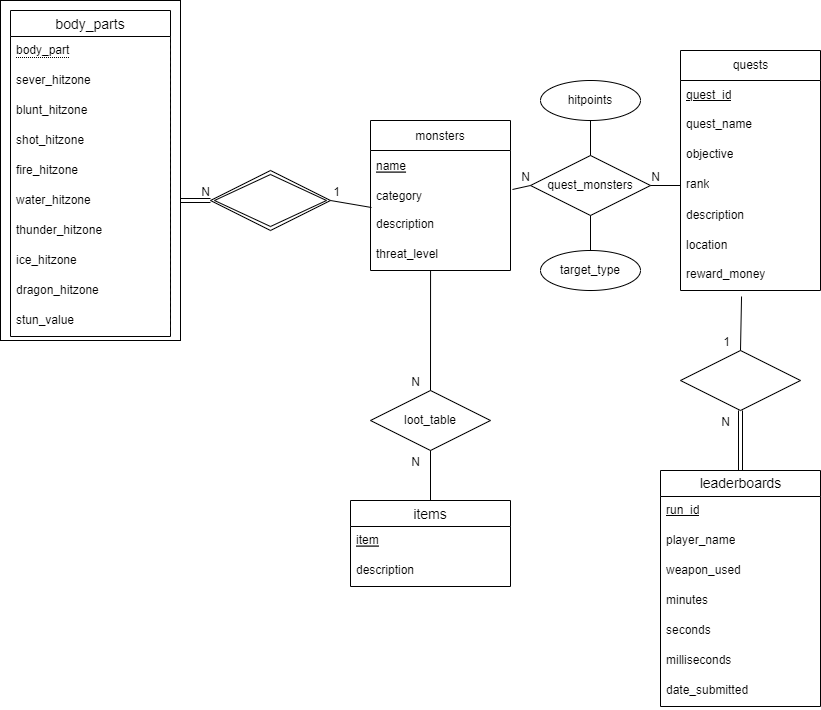

The diagram above was exported from draw.io. Its source (the exported page's mxGraphModel, read from the mxfile embedded in the PNG):
<mxGraphModel dx="1422" dy="762" grid="1" gridSize="10" guides="1" tooltips="1" connect="1" arrows="1" fold="1" page="1" pageScale="1" pageWidth="850" pageHeight="1100" math="0" shadow="0" extFonts="Permanent Marker^https://fonts.googleapis.com/css?family=Permanent+Marker">
  <root>
    <mxCell id="0" />
    <mxCell id="1" parent="0" />
    <mxCell id="ldToGqyfthqu_OA6ytyU-30" value="" style="rounded=0;whiteSpace=wrap;html=1;shadow=0;glass=0;comic=0;sketch=0;swimlaneLine=1;" parent="1" vertex="1">
      <mxGeometry x="10" y="40" width="180" height="340" as="geometry" />
    </mxCell>
    <mxCell id="ldToGqyfthqu_OA6ytyU-1" value="monsters" style="swimlane;fontStyle=0;childLayout=stackLayout;horizontal=1;startSize=30;horizontalStack=0;resizeParent=1;resizeParentMax=0;resizeLast=0;collapsible=1;marginBottom=0;" parent="1" vertex="1">
      <mxGeometry x="380" y="160" width="140" height="150" as="geometry" />
    </mxCell>
    <mxCell id="ldToGqyfthqu_OA6ytyU-3" value="name" style="text;strokeColor=none;fillColor=none;align=left;verticalAlign=middle;spacingLeft=4;spacingRight=4;overflow=hidden;points=[[0,0.5],[1,0.5]];portConstraint=eastwest;rotatable=0;fontStyle=4" parent="ldToGqyfthqu_OA6ytyU-1" vertex="1">
      <mxGeometry y="30" width="140" height="30" as="geometry" />
    </mxCell>
    <mxCell id="ldToGqyfthqu_OA6ytyU-4" value="category" style="text;strokeColor=none;fillColor=none;align=left;verticalAlign=middle;spacingLeft=4;spacingRight=4;overflow=hidden;points=[[0,0.5],[1,0.5]];portConstraint=eastwest;rotatable=0;" parent="ldToGqyfthqu_OA6ytyU-1" vertex="1">
      <mxGeometry y="60" width="140" height="30" as="geometry" />
    </mxCell>
    <mxCell id="ldToGqyfthqu_OA6ytyU-6" value="description" style="text;strokeColor=none;fillColor=none;spacingLeft=4;spacingRight=4;overflow=hidden;rotatable=0;points=[[0,0.5],[1,0.5]];portConstraint=eastwest;fontSize=12;" parent="ldToGqyfthqu_OA6ytyU-1" vertex="1">
      <mxGeometry y="90" width="140" height="30" as="geometry" />
    </mxCell>
    <mxCell id="ldToGqyfthqu_OA6ytyU-5" value="threat_level" style="text;strokeColor=none;fillColor=none;spacingLeft=4;spacingRight=4;overflow=hidden;rotatable=0;points=[[0,0.5],[1,0.5]];portConstraint=eastwest;fontSize=12;" parent="ldToGqyfthqu_OA6ytyU-1" vertex="1">
      <mxGeometry y="120" width="140" height="30" as="geometry" />
    </mxCell>
    <mxCell id="ldToGqyfthqu_OA6ytyU-7" value="body_parts" style="swimlane;fontStyle=0;childLayout=stackLayout;horizontal=1;startSize=26;horizontalStack=0;resizeParent=1;resizeParentMax=0;resizeLast=0;collapsible=1;marginBottom=0;align=center;fontSize=14;perimeterSpacing=1;rounded=0;shadow=0;sketch=0;glass=0;swimlaneLine=1;perimeter=rectanglePerimeter;container=1;fixDash=1;swimlaneBody=1;separatorColor=#121212;backgroundOutline=1;movableLabel=0;enumerate=0;comic=0;noLabel=0;strokeColor=default;" parent="1" vertex="1">
      <mxGeometry x="20" y="50" width="160" height="326" as="geometry" />
    </mxCell>
    <mxCell id="ldToGqyfthqu_OA6ytyU-17" value="&lt;span style=&quot;border-bottom: 1px dotted&quot;&gt;body_part&lt;/span&gt;" style="text;fillColor=none;spacingLeft=4;spacingRight=4;whiteSpace=wrap;html=1;" parent="ldToGqyfthqu_OA6ytyU-7" vertex="1">
      <mxGeometry y="26" width="160" height="30" as="geometry" />
    </mxCell>
    <mxCell id="ldToGqyfthqu_OA6ytyU-18" value="sever_hitzone" style="text;strokeColor=none;fillColor=none;spacingLeft=4;spacingRight=4;overflow=hidden;rotatable=0;points=[[0,0.5],[1,0.5]];portConstraint=eastwest;fontSize=12;perimeterSpacing=1;sketch=1;perimeter=rectanglePerimeter;shadow=0;fixDash=0;swimlaneLine=1;" parent="ldToGqyfthqu_OA6ytyU-7" vertex="1">
      <mxGeometry y="56" width="160" height="30" as="geometry" />
    </mxCell>
    <mxCell id="ldToGqyfthqu_OA6ytyU-9" value="blunt_hitzone" style="text;strokeColor=none;fillColor=none;spacingLeft=4;spacingRight=4;overflow=hidden;rotatable=0;points=[[0,0.5],[1,0.5]];portConstraint=eastwest;fontSize=12;perimeterSpacing=1;sketch=1;perimeter=rectanglePerimeter;shadow=0;fixDash=0;swimlaneLine=1;" parent="ldToGqyfthqu_OA6ytyU-7" vertex="1">
      <mxGeometry y="86" width="160" height="30" as="geometry" />
    </mxCell>
    <mxCell id="ldToGqyfthqu_OA6ytyU-10" value="shot_hitzone" style="text;strokeColor=none;fillColor=none;spacingLeft=4;spacingRight=4;overflow=hidden;rotatable=0;points=[[0,0.5],[1,0.5]];portConstraint=eastwest;fontSize=12;perimeterSpacing=1;sketch=1;perimeter=rectanglePerimeter;shadow=0;fixDash=0;swimlaneLine=1;" parent="ldToGqyfthqu_OA6ytyU-7" vertex="1">
      <mxGeometry y="116" width="160" height="30" as="geometry" />
    </mxCell>
    <mxCell id="ldToGqyfthqu_OA6ytyU-12" value="fire_hitzone" style="text;strokeColor=none;fillColor=none;spacingLeft=4;spacingRight=4;overflow=hidden;rotatable=0;points=[[0,0.5],[1,0.5]];portConstraint=eastwest;fontSize=12;perimeterSpacing=1;sketch=1;perimeter=rectanglePerimeter;shadow=0;fixDash=0;swimlaneLine=1;" parent="ldToGqyfthqu_OA6ytyU-7" vertex="1">
      <mxGeometry y="146" width="160" height="30" as="geometry" />
    </mxCell>
    <mxCell id="ldToGqyfthqu_OA6ytyU-11" value="water_hitzone" style="text;strokeColor=none;fillColor=none;spacingLeft=4;spacingRight=4;overflow=hidden;rotatable=0;points=[[0,0.5],[1,0.5]];portConstraint=eastwest;fontSize=12;perimeterSpacing=1;sketch=1;perimeter=rectanglePerimeter;shadow=0;fixDash=0;swimlaneLine=1;" parent="ldToGqyfthqu_OA6ytyU-7" vertex="1">
      <mxGeometry y="176" width="160" height="30" as="geometry" />
    </mxCell>
    <mxCell id="ldToGqyfthqu_OA6ytyU-13" value="thunder_hitzone" style="text;strokeColor=none;fillColor=none;spacingLeft=4;spacingRight=4;overflow=hidden;rotatable=0;points=[[0,0.5],[1,0.5]];portConstraint=eastwest;fontSize=12;perimeterSpacing=1;sketch=1;perimeter=rectanglePerimeter;shadow=0;fixDash=0;swimlaneLine=1;" parent="ldToGqyfthqu_OA6ytyU-7" vertex="1">
      <mxGeometry y="206" width="160" height="30" as="geometry" />
    </mxCell>
    <mxCell id="ldToGqyfthqu_OA6ytyU-14" value="ice_hitzone" style="text;strokeColor=none;fillColor=none;spacingLeft=4;spacingRight=4;overflow=hidden;rotatable=0;points=[[0,0.5],[1,0.5]];portConstraint=eastwest;fontSize=12;perimeterSpacing=1;sketch=1;perimeter=rectanglePerimeter;shadow=0;fixDash=0;swimlaneLine=1;" parent="ldToGqyfthqu_OA6ytyU-7" vertex="1">
      <mxGeometry y="236" width="160" height="30" as="geometry" />
    </mxCell>
    <mxCell id="ldToGqyfthqu_OA6ytyU-15" value="dragon_hitzone" style="text;strokeColor=none;fillColor=none;spacingLeft=4;spacingRight=4;overflow=hidden;rotatable=0;points=[[0,0.5],[1,0.5]];portConstraint=eastwest;fontSize=12;perimeterSpacing=1;sketch=1;perimeter=rectanglePerimeter;shadow=0;fixDash=0;swimlaneLine=1;" parent="ldToGqyfthqu_OA6ytyU-7" vertex="1">
      <mxGeometry y="266" width="160" height="30" as="geometry" />
    </mxCell>
    <mxCell id="ldToGqyfthqu_OA6ytyU-16" value="stun_value" style="text;strokeColor=none;fillColor=none;spacingLeft=4;spacingRight=4;overflow=hidden;rotatable=0;points=[[0,0.5],[1,0.5]];portConstraint=eastwest;fontSize=12;perimeterSpacing=1;sketch=1;perimeter=rectanglePerimeter;shadow=0;fixDash=0;swimlaneLine=1;" parent="ldToGqyfthqu_OA6ytyU-7" vertex="1">
      <mxGeometry y="296" width="160" height="30" as="geometry" />
    </mxCell>
    <mxCell id="ldToGqyfthqu_OA6ytyU-24" value="items" style="swimlane;fontStyle=0;childLayout=stackLayout;horizontal=1;startSize=26;horizontalStack=0;resizeParent=1;resizeParentMax=0;resizeLast=0;collapsible=1;marginBottom=0;align=center;fontSize=14;" parent="1" vertex="1">
      <mxGeometry x="360" y="540" width="160" height="86" as="geometry" />
    </mxCell>
    <mxCell id="ldToGqyfthqu_OA6ytyU-43" value="" style="endArrow=none;html=1;rounded=0;entryX=0.5;entryY=1;entryDx=0;entryDy=0;" parent="ldToGqyfthqu_OA6ytyU-24" target="ldToGqyfthqu_OA6ytyU-37" edge="1">
      <mxGeometry relative="1" as="geometry">
        <mxPoint x="80" as="sourcePoint" />
        <mxPoint x="240" as="targetPoint" />
      </mxGeometry>
    </mxCell>
    <mxCell id="ldToGqyfthqu_OA6ytyU-44" value="N" style="resizable=0;html=1;align=right;verticalAlign=bottom;rounded=0;shadow=0;glass=0;comic=0;sketch=0;strokeColor=default;fillColor=none;" parent="ldToGqyfthqu_OA6ytyU-43" connectable="0" vertex="1">
      <mxGeometry x="1" relative="1" as="geometry">
        <mxPoint x="-10" y="20" as="offset" />
      </mxGeometry>
    </mxCell>
    <mxCell id="ldToGqyfthqu_OA6ytyU-25" value="item" style="text;strokeColor=none;fillColor=none;spacingLeft=4;spacingRight=4;overflow=hidden;rotatable=0;points=[[0,0.5],[1,0.5]];portConstraint=eastwest;fontSize=12;fontStyle=4" parent="ldToGqyfthqu_OA6ytyU-24" vertex="1">
      <mxGeometry y="26" width="160" height="30" as="geometry" />
    </mxCell>
    <mxCell id="ldToGqyfthqu_OA6ytyU-26" value="description" style="text;strokeColor=none;fillColor=none;spacingLeft=4;spacingRight=4;overflow=hidden;rotatable=0;points=[[0,0.5],[1,0.5]];portConstraint=eastwest;fontSize=12;" parent="ldToGqyfthqu_OA6ytyU-24" vertex="1">
      <mxGeometry y="56" width="160" height="30" as="geometry" />
    </mxCell>
    <mxCell id="ldToGqyfthqu_OA6ytyU-29" value="" style="shape=rhombus;double=1;perimeter=rhombusPerimeter;whiteSpace=wrap;html=1;align=center;" parent="1" vertex="1">
      <mxGeometry x="220" y="210" width="120" height="60" as="geometry" />
    </mxCell>
    <mxCell id="ldToGqyfthqu_OA6ytyU-35" value="" style="endArrow=none;html=1;rounded=0;entryX=1;entryY=0.5;entryDx=0;entryDy=0;exitX=0.007;exitY=0.9;exitDx=0;exitDy=0;exitPerimeter=0;" parent="1" source="ldToGqyfthqu_OA6ytyU-4" target="ldToGqyfthqu_OA6ytyU-29" edge="1">
      <mxGeometry relative="1" as="geometry">
        <mxPoint x="380" y="255" as="sourcePoint" />
        <mxPoint x="590" y="280" as="targetPoint" />
      </mxGeometry>
    </mxCell>
    <mxCell id="ldToGqyfthqu_OA6ytyU-36" value="1" style="resizable=0;html=1;align=right;verticalAlign=bottom;rounded=0;shadow=0;glass=0;comic=0;sketch=0;strokeColor=default;fillColor=none;" parent="ldToGqyfthqu_OA6ytyU-35" connectable="0" vertex="1">
      <mxGeometry x="1" relative="1" as="geometry">
        <mxPoint x="10" as="offset" />
      </mxGeometry>
    </mxCell>
    <mxCell id="ldToGqyfthqu_OA6ytyU-37" value="loot_table" style="shape=rhombus;perimeter=rhombusPerimeter;whiteSpace=wrap;html=1;align=center;rounded=0;shadow=0;glass=0;comic=0;sketch=0;strokeColor=default;fillColor=none;" parent="1" vertex="1">
      <mxGeometry x="380" y="430" width="120" height="60" as="geometry" />
    </mxCell>
    <mxCell id="ldToGqyfthqu_OA6ytyU-41" value="" style="endArrow=none;html=1;rounded=0;entryX=0.5;entryY=0;entryDx=0;entryDy=0;exitX=0.429;exitY=1;exitDx=0;exitDy=0;exitPerimeter=0;" parent="1" source="ldToGqyfthqu_OA6ytyU-5" target="ldToGqyfthqu_OA6ytyU-37" edge="1">
      <mxGeometry relative="1" as="geometry">
        <mxPoint x="440" y="390" as="sourcePoint" />
        <mxPoint x="540" y="410" as="targetPoint" />
      </mxGeometry>
    </mxCell>
    <mxCell id="ldToGqyfthqu_OA6ytyU-42" value="N" style="resizable=0;html=1;align=right;verticalAlign=bottom;rounded=0;shadow=0;glass=0;comic=0;sketch=0;strokeColor=default;fillColor=none;" parent="ldToGqyfthqu_OA6ytyU-41" connectable="0" vertex="1">
      <mxGeometry x="1" relative="1" as="geometry">
        <mxPoint x="-10" as="offset" />
      </mxGeometry>
    </mxCell>
    <mxCell id="ldToGqyfthqu_OA6ytyU-52" value="quests" style="swimlane;fontStyle=0;childLayout=stackLayout;horizontal=1;startSize=30;horizontalStack=0;resizeParent=1;resizeParentMax=0;resizeLast=0;collapsible=1;marginBottom=0;rounded=0;shadow=0;glass=0;comic=0;sketch=0;strokeColor=default;fillColor=none;html=1;" parent="1" vertex="1">
      <mxGeometry x="690" y="90" width="140" height="240" as="geometry" />
    </mxCell>
    <mxCell id="ldToGqyfthqu_OA6ytyU-53" value="&lt;u&gt;quest_id&lt;/u&gt;" style="text;strokeColor=none;fillColor=none;align=left;verticalAlign=middle;spacingLeft=4;spacingRight=4;overflow=hidden;points=[[0,0.5],[1,0.5]];portConstraint=eastwest;rotatable=0;rounded=0;shadow=0;glass=0;comic=0;sketch=0;html=1;" parent="ldToGqyfthqu_OA6ytyU-52" vertex="1">
      <mxGeometry y="30" width="140" height="30" as="geometry" />
    </mxCell>
    <mxCell id="lV20cjWllxg0bcW3_HDx-1" value="quest_name" style="text;strokeColor=none;fillColor=none;spacingLeft=4;spacingRight=4;overflow=hidden;rotatable=0;points=[[0,0.5],[1,0.5]];portConstraint=eastwest;fontSize=12;" parent="ldToGqyfthqu_OA6ytyU-52" vertex="1">
      <mxGeometry y="60" width="140" height="30" as="geometry" />
    </mxCell>
    <mxCell id="ldToGqyfthqu_OA6ytyU-57" value="objective" style="text;strokeColor=none;fillColor=none;spacingLeft=4;spacingRight=4;overflow=hidden;rotatable=0;points=[[0,0.5],[1,0.5]];portConstraint=eastwest;fontSize=12;rounded=0;shadow=0;glass=0;comic=0;sketch=0;html=1;" parent="ldToGqyfthqu_OA6ytyU-52" vertex="1">
      <mxGeometry y="90" width="140" height="30" as="geometry" />
    </mxCell>
    <mxCell id="ldToGqyfthqu_OA6ytyU-86" value="rank" style="text;strokeColor=none;fillColor=none;spacingLeft=4;spacingRight=4;overflow=hidden;rotatable=0;points=[[0,0.5],[1,0.5]];portConstraint=eastwest;fontSize=12;rounded=0;shadow=0;glass=0;comic=0;sketch=0;html=1;" parent="ldToGqyfthqu_OA6ytyU-52" vertex="1">
      <mxGeometry y="120" width="140" height="30" as="geometry" />
    </mxCell>
    <mxCell id="ldToGqyfthqu_OA6ytyU-54" value="description" style="text;strokeColor=none;fillColor=none;align=left;verticalAlign=middle;spacingLeft=4;spacingRight=4;overflow=hidden;points=[[0,0.5],[1,0.5]];portConstraint=eastwest;rotatable=0;rounded=0;shadow=0;glass=0;comic=0;sketch=0;html=1;" parent="ldToGqyfthqu_OA6ytyU-52" vertex="1">
      <mxGeometry y="150" width="140" height="30" as="geometry" />
    </mxCell>
    <mxCell id="ldToGqyfthqu_OA6ytyU-55" value="location" style="text;strokeColor=none;fillColor=none;align=left;verticalAlign=middle;spacingLeft=4;spacingRight=4;overflow=hidden;points=[[0,0.5],[1,0.5]];portConstraint=eastwest;rotatable=0;rounded=0;shadow=0;glass=0;comic=0;sketch=0;html=1;" parent="ldToGqyfthqu_OA6ytyU-52" vertex="1">
      <mxGeometry y="180" width="140" height="30" as="geometry" />
    </mxCell>
    <mxCell id="ldToGqyfthqu_OA6ytyU-56" value="reward_money" style="text;strokeColor=none;fillColor=none;spacingLeft=4;spacingRight=4;overflow=hidden;rotatable=0;points=[[0,0.5],[1,0.5]];portConstraint=eastwest;fontSize=12;rounded=0;shadow=0;glass=0;comic=0;sketch=0;html=1;" parent="ldToGqyfthqu_OA6ytyU-52" vertex="1">
      <mxGeometry y="210" width="140" height="30" as="geometry" />
    </mxCell>
    <mxCell id="ldToGqyfthqu_OA6ytyU-58" value="quest_monsters" style="shape=rhombus;perimeter=rhombusPerimeter;whiteSpace=wrap;html=1;align=center;rounded=0;shadow=0;glass=0;comic=0;sketch=0;strokeColor=default;fillColor=none;" parent="1" vertex="1">
      <mxGeometry x="540" y="195" width="120" height="60" as="geometry" />
    </mxCell>
    <mxCell id="ldToGqyfthqu_OA6ytyU-59" value="" style="shape=link;html=1;rounded=0;" parent="1" edge="1">
      <mxGeometry relative="1" as="geometry">
        <mxPoint x="190" y="240" as="sourcePoint" />
        <mxPoint x="220" y="240" as="targetPoint" />
      </mxGeometry>
    </mxCell>
    <mxCell id="ldToGqyfthqu_OA6ytyU-60" value="N" style="resizable=0;html=1;align=right;verticalAlign=bottom;rounded=0;shadow=0;glass=0;comic=0;sketch=0;strokeColor=default;fillColor=none;" parent="ldToGqyfthqu_OA6ytyU-59" connectable="0" vertex="1">
      <mxGeometry x="1" relative="1" as="geometry" />
    </mxCell>
    <mxCell id="ldToGqyfthqu_OA6ytyU-61" value="" style="endArrow=none;html=1;rounded=0;entryX=0;entryY=0.5;entryDx=0;entryDy=0;exitX=1.014;exitY=0.3;exitDx=0;exitDy=0;exitPerimeter=0;" parent="1" source="ldToGqyfthqu_OA6ytyU-4" target="ldToGqyfthqu_OA6ytyU-58" edge="1">
      <mxGeometry relative="1" as="geometry">
        <mxPoint x="570" y="320" as="sourcePoint" />
        <mxPoint x="730" y="320" as="targetPoint" />
      </mxGeometry>
    </mxCell>
    <mxCell id="ldToGqyfthqu_OA6ytyU-62" value="N" style="resizable=0;html=1;align=right;verticalAlign=bottom;rounded=0;shadow=0;glass=0;comic=0;sketch=0;strokeColor=default;fillColor=none;" parent="ldToGqyfthqu_OA6ytyU-61" connectable="0" vertex="1">
      <mxGeometry x="1" relative="1" as="geometry" />
    </mxCell>
    <mxCell id="ldToGqyfthqu_OA6ytyU-63" value="" style="endArrow=none;html=1;rounded=0;entryX=1;entryY=0.5;entryDx=0;entryDy=0;exitX=0;exitY=0.5;exitDx=0;exitDy=0;" parent="1" source="ldToGqyfthqu_OA6ytyU-86" target="ldToGqyfthqu_OA6ytyU-58" edge="1">
      <mxGeometry relative="1" as="geometry">
        <mxPoint x="590" y="300" as="sourcePoint" />
        <mxPoint x="750" y="300" as="targetPoint" />
      </mxGeometry>
    </mxCell>
    <mxCell id="ldToGqyfthqu_OA6ytyU-64" value="N" style="resizable=0;html=1;align=right;verticalAlign=bottom;rounded=0;shadow=0;glass=0;comic=0;sketch=0;strokeColor=default;fillColor=none;" parent="ldToGqyfthqu_OA6ytyU-63" connectable="0" vertex="1">
      <mxGeometry x="1" relative="1" as="geometry">
        <mxPoint x="10" as="offset" />
      </mxGeometry>
    </mxCell>
    <mxCell id="ldToGqyfthqu_OA6ytyU-67" value="leaderboards" style="swimlane;fontStyle=0;childLayout=stackLayout;horizontal=1;startSize=26;horizontalStack=0;resizeParent=1;resizeParentMax=0;resizeLast=0;collapsible=1;marginBottom=0;align=center;fontSize=14;rounded=0;shadow=0;glass=0;comic=0;sketch=0;strokeColor=default;fillColor=none;html=1;" parent="1" vertex="1">
      <mxGeometry x="670" y="510" width="160" height="236" as="geometry" />
    </mxCell>
    <mxCell id="ldToGqyfthqu_OA6ytyU-80" value="&lt;u&gt;run_id&lt;/u&gt;" style="text;strokeColor=none;fillColor=none;spacingLeft=4;spacingRight=4;overflow=hidden;rotatable=0;points=[[0,0.5],[1,0.5]];portConstraint=eastwest;fontSize=12;rounded=0;shadow=0;glass=0;comic=0;sketch=0;html=1;" parent="ldToGqyfthqu_OA6ytyU-67" vertex="1">
      <mxGeometry y="26" width="160" height="30" as="geometry" />
    </mxCell>
    <mxCell id="ldToGqyfthqu_OA6ytyU-68" value="player_name" style="text;strokeColor=none;fillColor=none;spacingLeft=4;spacingRight=4;overflow=hidden;rotatable=0;points=[[0,0.5],[1,0.5]];portConstraint=eastwest;fontSize=12;rounded=0;shadow=0;glass=0;comic=0;sketch=0;html=1;" parent="ldToGqyfthqu_OA6ytyU-67" vertex="1">
      <mxGeometry y="56" width="160" height="30" as="geometry" />
    </mxCell>
    <mxCell id="ldToGqyfthqu_OA6ytyU-78" value="weapon_used" style="text;strokeColor=none;fillColor=none;spacingLeft=4;spacingRight=4;overflow=hidden;rotatable=0;points=[[0,0.5],[1,0.5]];portConstraint=eastwest;fontSize=12;rounded=0;shadow=0;glass=0;comic=0;sketch=0;html=1;" parent="ldToGqyfthqu_OA6ytyU-67" vertex="1">
      <mxGeometry y="86" width="160" height="30" as="geometry" />
    </mxCell>
    <mxCell id="ldToGqyfthqu_OA6ytyU-69" value="minutes" style="text;strokeColor=none;fillColor=none;spacingLeft=4;spacingRight=4;overflow=hidden;rotatable=0;points=[[0,0.5],[1,0.5]];portConstraint=eastwest;fontSize=12;rounded=0;shadow=0;glass=0;comic=0;sketch=0;html=1;" parent="ldToGqyfthqu_OA6ytyU-67" vertex="1">
      <mxGeometry y="116" width="160" height="30" as="geometry" />
    </mxCell>
    <mxCell id="7Avbcye_nMQxCs5FN9Xo-1" value="seconds" style="text;strokeColor=none;fillColor=none;spacingLeft=4;spacingRight=4;overflow=hidden;rotatable=0;points=[[0,0.5],[1,0.5]];portConstraint=eastwest;fontSize=12;rounded=0;shadow=0;glass=0;comic=0;sketch=0;html=1;" vertex="1" parent="ldToGqyfthqu_OA6ytyU-67">
      <mxGeometry y="146" width="160" height="30" as="geometry" />
    </mxCell>
    <mxCell id="7Avbcye_nMQxCs5FN9Xo-2" value="milliseconds" style="text;strokeColor=none;fillColor=none;spacingLeft=4;spacingRight=4;overflow=hidden;rotatable=0;points=[[0,0.5],[1,0.5]];portConstraint=eastwest;fontSize=12;rounded=0;shadow=0;glass=0;comic=0;sketch=0;html=1;" vertex="1" parent="ldToGqyfthqu_OA6ytyU-67">
      <mxGeometry y="176" width="160" height="30" as="geometry" />
    </mxCell>
    <mxCell id="ldToGqyfthqu_OA6ytyU-79" value="date_submitted" style="text;strokeColor=none;fillColor=none;spacingLeft=4;spacingRight=4;overflow=hidden;rotatable=0;points=[[0,0.5],[1,0.5]];portConstraint=eastwest;fontSize=12;rounded=0;shadow=0;glass=0;comic=0;sketch=0;html=1;" parent="ldToGqyfthqu_OA6ytyU-67" vertex="1">
      <mxGeometry y="206" width="160" height="30" as="geometry" />
    </mxCell>
    <mxCell id="ldToGqyfthqu_OA6ytyU-74" value="" style="shape=link;html=1;rounded=0;exitX=0.5;exitY=0;exitDx=0;exitDy=0;entryX=0.5;entryY=1;entryDx=0;entryDy=0;" parent="1" source="ldToGqyfthqu_OA6ytyU-67" target="ldToGqyfthqu_OA6ytyU-87" edge="1">
      <mxGeometry relative="1" as="geometry">
        <mxPoint x="750" y="503" as="sourcePoint" />
        <mxPoint x="750" y="450" as="targetPoint" />
      </mxGeometry>
    </mxCell>
    <mxCell id="ldToGqyfthqu_OA6ytyU-75" value="N" style="resizable=0;html=1;align=right;verticalAlign=bottom;rounded=0;shadow=0;glass=0;comic=0;sketch=0;strokeColor=default;fillColor=none;" parent="ldToGqyfthqu_OA6ytyU-74" connectable="0" vertex="1">
      <mxGeometry x="1" relative="1" as="geometry">
        <mxPoint x="-10" y="20" as="offset" />
      </mxGeometry>
    </mxCell>
    <mxCell id="ldToGqyfthqu_OA6ytyU-76" value="" style="endArrow=none;html=1;rounded=0;exitX=0.436;exitY=1.2;exitDx=0;exitDy=0;exitPerimeter=0;" parent="1" source="ldToGqyfthqu_OA6ytyU-56" edge="1">
      <mxGeometry relative="1" as="geometry">
        <mxPoint x="740" y="390" as="sourcePoint" />
        <mxPoint x="750" y="390" as="targetPoint" />
      </mxGeometry>
    </mxCell>
    <mxCell id="ldToGqyfthqu_OA6ytyU-77" value="1" style="resizable=0;html=1;align=right;verticalAlign=bottom;rounded=0;shadow=0;glass=0;comic=0;sketch=0;strokeColor=default;fillColor=none;" parent="ldToGqyfthqu_OA6ytyU-76" connectable="0" vertex="1">
      <mxGeometry x="1" relative="1" as="geometry">
        <mxPoint x="-10" as="offset" />
      </mxGeometry>
    </mxCell>
    <mxCell id="ldToGqyfthqu_OA6ytyU-82" value="hitpoints" style="ellipse;whiteSpace=wrap;html=1;align=center;rounded=0;shadow=0;glass=0;comic=0;sketch=0;strokeColor=default;fillColor=none;" parent="1" vertex="1">
      <mxGeometry x="550" y="120" width="100" height="40" as="geometry" />
    </mxCell>
    <mxCell id="ldToGqyfthqu_OA6ytyU-83" value="target_type" style="ellipse;whiteSpace=wrap;html=1;align=center;rounded=0;shadow=0;glass=0;comic=0;sketch=0;strokeColor=default;fillColor=none;" parent="1" vertex="1">
      <mxGeometry x="550" y="290" width="100" height="40" as="geometry" />
    </mxCell>
    <mxCell id="ldToGqyfthqu_OA6ytyU-84" value="" style="endArrow=none;html=1;rounded=0;entryX=0.5;entryY=1;entryDx=0;entryDy=0;exitX=0.5;exitY=0;exitDx=0;exitDy=0;" parent="1" source="ldToGqyfthqu_OA6ytyU-83" target="ldToGqyfthqu_OA6ytyU-58" edge="1">
      <mxGeometry relative="1" as="geometry">
        <mxPoint x="600" y="280" as="sourcePoint" />
        <mxPoint x="760" y="280" as="targetPoint" />
      </mxGeometry>
    </mxCell>
    <mxCell id="ldToGqyfthqu_OA6ytyU-85" value="" style="endArrow=none;html=1;rounded=0;entryX=0.5;entryY=1;entryDx=0;entryDy=0;exitX=0.5;exitY=0;exitDx=0;exitDy=0;" parent="1" source="ldToGqyfthqu_OA6ytyU-58" target="ldToGqyfthqu_OA6ytyU-82" edge="1">
      <mxGeometry relative="1" as="geometry">
        <mxPoint x="600" y="200" as="sourcePoint" />
        <mxPoint x="760" y="200" as="targetPoint" />
      </mxGeometry>
    </mxCell>
    <mxCell id="ldToGqyfthqu_OA6ytyU-87" value="" style="shape=rhombus;perimeter=rhombusPerimeter;whiteSpace=wrap;html=1;align=center;rounded=0;shadow=0;glass=0;comic=0;sketch=0;strokeColor=default;fillColor=none;" parent="1" vertex="1">
      <mxGeometry x="690" y="390" width="120" height="60" as="geometry" />
    </mxCell>
  </root>
</mxGraphModel>